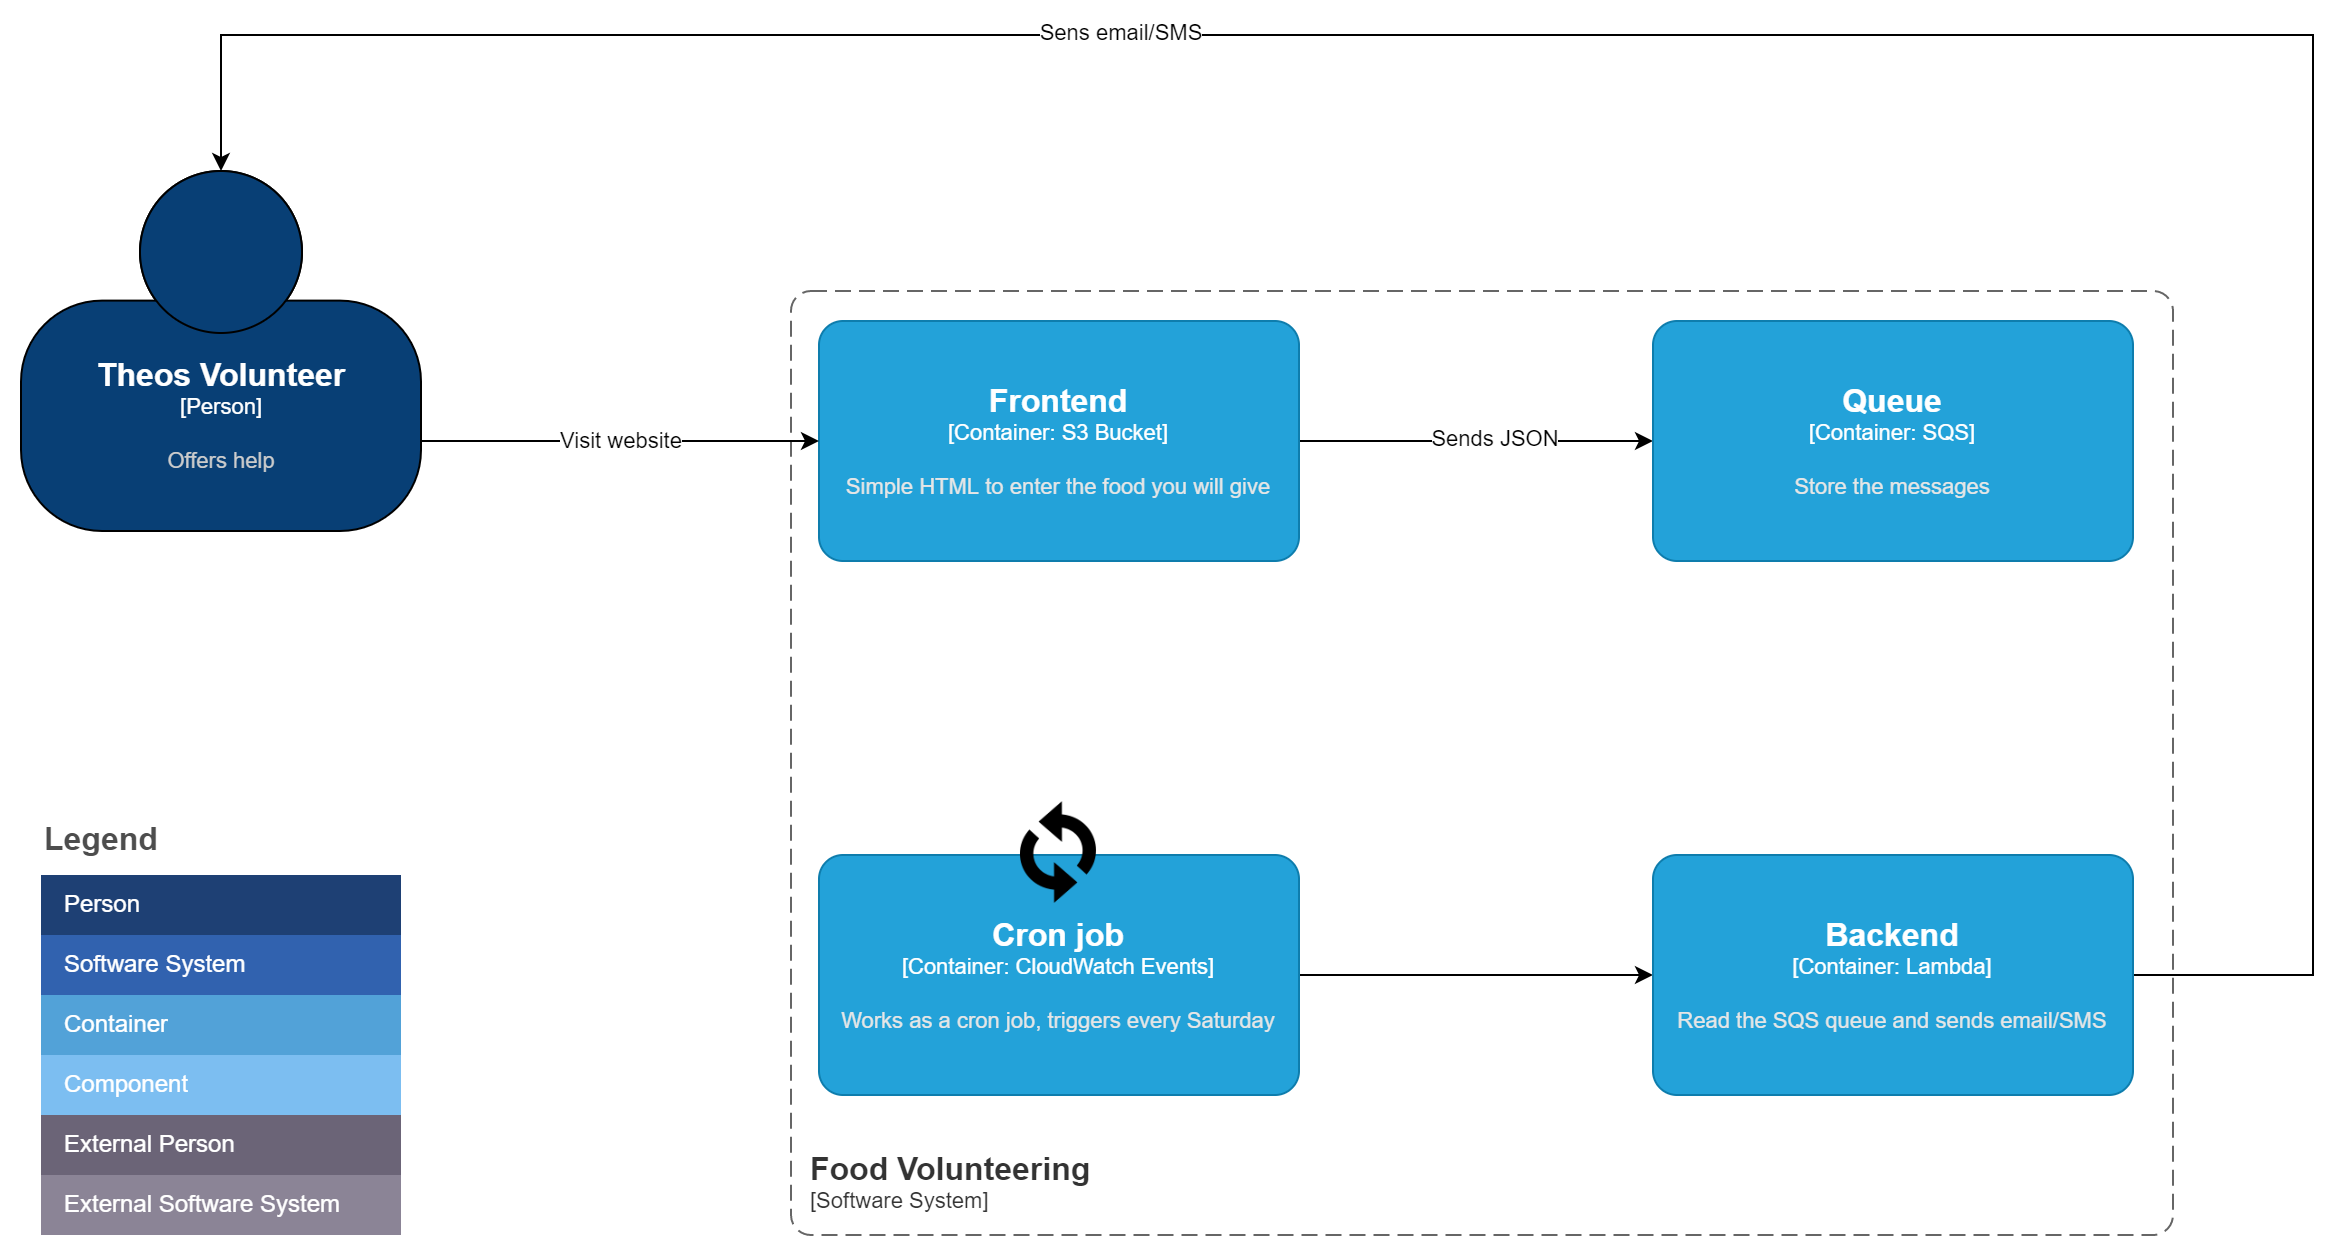

The diagram above was exported from draw.io. Its source (the exported page's mxGraphModel, read from the mxfile embedded in the PNG):
<mxGraphModel dx="1821" dy="974" grid="1" gridSize="10" guides="1" tooltips="1" connect="1" arrows="1" fold="1" page="1" pageScale="1" pageWidth="827" pageHeight="1169" math="0" shadow="0">
  <root>
    <mxCell id="0" />
    <mxCell id="1" parent="0" />
    <mxCell id="PDuyMgCki-gbAYJrnuQW-6" style="edgeStyle=orthogonalEdgeStyle;rounded=0;orthogonalLoop=1;jettySize=auto;html=1;exitX=1;exitY=0.5;exitDx=0;exitDy=0;exitPerimeter=0;entryX=0;entryY=0.5;entryDx=0;entryDy=0;entryPerimeter=0;" edge="1" parent="1" source="5fIo6CM7J6WeWZLtoHCl-1" target="PDuyMgCki-gbAYJrnuQW-5">
      <mxGeometry relative="1" as="geometry" />
    </mxCell>
    <mxCell id="PDuyMgCki-gbAYJrnuQW-7" value="Sends JSON" style="edgeLabel;html=1;align=center;verticalAlign=middle;resizable=0;points=[];" vertex="1" connectable="0" parent="PDuyMgCki-gbAYJrnuQW-6">
      <mxGeometry x="0.1096" y="2" relative="1" as="geometry">
        <mxPoint as="offset" />
      </mxGeometry>
    </mxCell>
    <object placeholders="1" c4Name="Frontend" c4Type="Container" c4Technology="S3 Bucket" c4Description="Simple HTML to enter the food you will give" label="&lt;font style=&quot;font-size: 16px&quot;&gt;&lt;b&gt;%c4Name%&lt;/b&gt;&lt;/font&gt;&lt;div&gt;[%c4Type%: %c4Technology%]&lt;/div&gt;&lt;br&gt;&lt;div&gt;&lt;font style=&quot;font-size: 11px&quot;&gt;&lt;font color=&quot;#E6E6E6&quot;&gt;%c4Description%&lt;/font&gt;&lt;/div&gt;" id="5fIo6CM7J6WeWZLtoHCl-1">
      <mxCell style="rounded=1;whiteSpace=wrap;html=1;fontSize=11;labelBackgroundColor=none;fillColor=#23A2D9;fontColor=#ffffff;align=center;arcSize=10;strokeColor=#0E7DAD;metaEdit=1;resizable=0;points=[[0.25,0,0],[0.5,0,0],[0.75,0,0],[1,0.25,0],[1,0.5,0],[1,0.75,0],[0.75,1,0],[0.5,1,0],[0.25,1,0],[0,0.75,0],[0,0.5,0],[0,0.25,0]];" vertex="1" parent="1">
        <mxGeometry x="493" y="583" width="240" height="120" as="geometry" />
      </mxCell>
    </object>
    <object c4Name="Theos Volunteer" c4Type="Person" c4Description="Offers help" label="&lt;font style=&quot;font-size: 16px&quot;&gt;&lt;b&gt;%c4Name%&lt;/b&gt;&lt;/font&gt;&lt;div&gt;[%c4Type%]&lt;/div&gt;&lt;br&gt;&lt;div&gt;&lt;font style=&quot;font-size: 11px&quot;&gt;&lt;font color=&quot;#cccccc&quot;&gt;%c4Description%&lt;/font&gt;&lt;/div&gt;" placeholders="1" id="6ZNPN89C-O_kC6gu2fK_-2">
      <mxCell style="html=1;fontSize=11;dashed=0;whitespace=wrap;fillColor=#083F75;strokeColor=default;fontColor=#ffffff;shape=mxgraph.c4.person2;align=center;metaEdit=1;points=[[0.5,0,0],[1,0.5,0],[1,0.75,0],[0.75,1,0],[0.5,1,0],[0.25,1,0],[0,0.75,0],[0,0.5,0]];resizable=0;" vertex="1" parent="1">
        <mxGeometry x="94" y="508" width="200" height="180" as="geometry" />
      </mxCell>
    </object>
    <object placeholders="1" c4Name="Food Volunteering" c4Type="SystemScopeBoundary" c4Application="Software System" label="&lt;font style=&quot;font-size: 16px&quot;&gt;&lt;b&gt;&lt;div style=&quot;text-align: left&quot;&gt;%c4Name%&lt;/div&gt;&lt;/b&gt;&lt;/font&gt;&lt;div style=&quot;text-align: left&quot;&gt;[%c4Application%]&lt;/div&gt;" id="6ZNPN89C-O_kC6gu2fK_-6">
      <mxCell style="rounded=1;fontSize=11;whiteSpace=wrap;html=1;dashed=1;arcSize=20;fillColor=none;strokeColor=#666666;fontColor=#333333;labelBackgroundColor=none;align=left;verticalAlign=bottom;labelBorderColor=none;spacingTop=0;spacing=10;dashPattern=8 4;metaEdit=1;rotatable=0;perimeter=rectanglePerimeter;noLabel=0;labelPadding=0;allowArrows=0;connectable=0;expand=0;recursiveResize=0;editable=1;pointerEvents=0;absoluteArcSize=1;points=[[0.25,0,0],[0.5,0,0],[0.75,0,0],[1,0.25,0],[1,0.5,0],[1,0.75,0],[0.75,1,0],[0.5,1,0],[0.25,1,0],[0,0.75,0],[0,0.5,0],[0,0.25,0]];" vertex="1" parent="1">
        <mxGeometry x="479" y="568" width="691" height="472" as="geometry" />
      </mxCell>
    </object>
    <mxCell id="6ZNPN89C-O_kC6gu2fK_-7" value="Legend" style="align=left;fontSize=16;fontStyle=1;strokeColor=none;fillColor=none;fontColor=#4D4D4D;spacingTop=-8;resizable=0;" vertex="1" parent="1">
      <mxGeometry x="104" y="830" width="180" height="30" as="geometry" />
    </mxCell>
    <mxCell id="6ZNPN89C-O_kC6gu2fK_-8" value="" style="shape=table;html=1;whiteSpace=wrap;startSize=0;container=1;collapsible=0;childLayout=tableLayout;fillColor=none;align=left;spacingLeft=10;strokeColor=none;rounded=1;arcSize=11;fontColor=#FFFFFF;resizable=0;points=[[0.25,0,0],[0.5,0,0],[0.75,0,0],[1,0.25,0],[1,0.5,0],[1,0.75,0],[0.75,1,0],[0.5,1,0],[0.25,1,0],[0,0.75,0],[0,0.5,0],[0,0.25,0]];" vertex="1" parent="1">
      <mxGeometry x="104" y="860" width="180" height="180" as="geometry" />
    </mxCell>
    <mxCell id="6ZNPN89C-O_kC6gu2fK_-9" value="Person" style="shape=partialRectangle;html=1;whiteSpace=wrap;connectable=0;fillColor=#1E4074;top=0;left=0;bottom=0;right=0;overflow=hidden;pointerEvents=1;align=left;spacingLeft=10;strokeColor=none;fontColor=#FFFFFF;" vertex="1" parent="6ZNPN89C-O_kC6gu2fK_-8">
      <mxGeometry width="180" height="30" as="geometry" />
    </mxCell>
    <mxCell id="6ZNPN89C-O_kC6gu2fK_-10" value="Software System" style="shape=partialRectangle;html=1;whiteSpace=wrap;connectable=0;fillColor=#3162AF;top=0;left=0;bottom=0;right=0;overflow=hidden;pointerEvents=1;align=left;spacingLeft=10;fontColor=#FFFFFF;strokeColor=default;" vertex="1" parent="6ZNPN89C-O_kC6gu2fK_-8">
      <mxGeometry y="30" width="180" height="30" as="geometry" />
    </mxCell>
    <mxCell id="6ZNPN89C-O_kC6gu2fK_-11" value="Container" style="shape=partialRectangle;html=1;whiteSpace=wrap;connectable=0;fillColor=#52A2D8;top=0;left=0;bottom=0;right=0;overflow=hidden;pointerEvents=1;align=left;spacingLeft=10;fontColor=#FFFFFF;strokeColor=default;" vertex="1" parent="6ZNPN89C-O_kC6gu2fK_-8">
      <mxGeometry y="60" width="180" height="30" as="geometry" />
    </mxCell>
    <mxCell id="6ZNPN89C-O_kC6gu2fK_-12" value="Component" style="shape=partialRectangle;html=1;whiteSpace=wrap;connectable=0;fillColor=#7CBEF1;top=0;left=0;bottom=0;right=0;overflow=hidden;pointerEvents=1;align=left;spacingLeft=10;fontColor=#FFFFFF;strokeColor=default;" vertex="1" parent="6ZNPN89C-O_kC6gu2fK_-8">
      <mxGeometry y="90" width="180" height="30" as="geometry" />
    </mxCell>
    <mxCell id="6ZNPN89C-O_kC6gu2fK_-13" value="External Person" style="shape=partialRectangle;html=1;whiteSpace=wrap;connectable=0;fillColor=#6B6477;top=0;left=0;bottom=0;right=0;overflow=hidden;pointerEvents=1;align=left;spacingLeft=10;fontColor=#FFFFFF;strokeColor=default;" vertex="1" parent="6ZNPN89C-O_kC6gu2fK_-8">
      <mxGeometry y="120" width="180" height="30" as="geometry" />
    </mxCell>
    <mxCell id="6ZNPN89C-O_kC6gu2fK_-14" value="External Software System" style="shape=partialRectangle;html=1;whiteSpace=wrap;connectable=0;fillColor=#8B8496;top=0;left=0;bottom=0;right=0;overflow=hidden;pointerEvents=1;align=left;spacingLeft=10;fontColor=#FFFFFF;strokeColor=default;" vertex="1" parent="6ZNPN89C-O_kC6gu2fK_-8">
      <mxGeometry y="150" width="180" height="30" as="geometry" />
    </mxCell>
    <mxCell id="PDuyMgCki-gbAYJrnuQW-1" value="Visit website" style="edgeStyle=orthogonalEdgeStyle;rounded=0;orthogonalLoop=1;jettySize=auto;html=1;exitX=1;exitY=0.75;exitDx=0;exitDy=0;exitPerimeter=0;entryX=0;entryY=0.5;entryDx=0;entryDy=0;entryPerimeter=0;" edge="1" parent="1">
      <mxGeometry relative="1" as="geometry">
        <mxPoint x="294" y="643" as="sourcePoint" />
        <mxPoint x="493" y="643" as="targetPoint" />
      </mxGeometry>
    </mxCell>
    <object placeholders="1" c4Name="Queue" c4Type="Container" c4Technology="SQS" c4Description="Store the messages" label="&lt;font style=&quot;font-size: 16px&quot;&gt;&lt;b&gt;%c4Name%&lt;/b&gt;&lt;/font&gt;&lt;div&gt;[%c4Type%: %c4Technology%]&lt;/div&gt;&lt;br&gt;&lt;div&gt;&lt;font style=&quot;font-size: 11px&quot;&gt;&lt;font color=&quot;#E6E6E6&quot;&gt;%c4Description%&lt;/font&gt;&lt;/div&gt;" id="PDuyMgCki-gbAYJrnuQW-5">
      <mxCell style="rounded=1;whiteSpace=wrap;html=1;fontSize=11;labelBackgroundColor=none;fillColor=#23A2D9;fontColor=#ffffff;align=center;arcSize=10;strokeColor=#0E7DAD;metaEdit=1;resizable=0;points=[[0.25,0,0],[0.5,0,0],[0.75,0,0],[1,0.25,0],[1,0.5,0],[1,0.75,0],[0.75,1,0],[0.5,1,0],[0.25,1,0],[0,0.75,0],[0,0.5,0],[0,0.25,0]];" vertex="1" parent="1">
        <mxGeometry x="910" y="583" width="240" height="120" as="geometry" />
      </mxCell>
    </object>
    <mxCell id="PDuyMgCki-gbAYJrnuQW-10" style="edgeStyle=orthogonalEdgeStyle;rounded=0;orthogonalLoop=1;jettySize=auto;html=1;entryX=0;entryY=0.5;entryDx=0;entryDy=0;entryPerimeter=0;" edge="1" parent="1" source="PDuyMgCki-gbAYJrnuQW-8" target="PDuyMgCki-gbAYJrnuQW-9">
      <mxGeometry relative="1" as="geometry" />
    </mxCell>
    <object placeholders="1" c4Name="Cron job" c4Type="Container" c4Technology="CloudWatch Events" c4Description="Works as a cron job, triggers every Saturday" label="&lt;font style=&quot;font-size: 16px&quot;&gt;&lt;b&gt;%c4Name%&lt;/b&gt;&lt;/font&gt;&lt;div&gt;[%c4Type%: %c4Technology%]&lt;/div&gt;&lt;br&gt;&lt;div&gt;&lt;font style=&quot;font-size: 11px&quot;&gt;&lt;font color=&quot;#E6E6E6&quot;&gt;%c4Description%&lt;/font&gt;&lt;/div&gt;" id="PDuyMgCki-gbAYJrnuQW-8">
      <mxCell style="rounded=1;whiteSpace=wrap;html=1;fontSize=11;labelBackgroundColor=none;fillColor=#23A2D9;fontColor=#ffffff;align=center;arcSize=10;strokeColor=#0E7DAD;metaEdit=1;resizable=0;points=[[0.25,0,0],[0.5,0,0],[0.75,0,0],[1,0.25,0],[1,0.5,0],[1,0.75,0],[0.75,1,0],[0.5,1,0],[0.25,1,0],[0,0.75,0],[0,0.5,0],[0,0.25,0]];" vertex="1" parent="1">
        <mxGeometry x="493" y="850" width="240" height="120" as="geometry" />
      </mxCell>
    </object>
    <mxCell id="PDuyMgCki-gbAYJrnuQW-17" style="edgeStyle=orthogonalEdgeStyle;rounded=0;orthogonalLoop=1;jettySize=auto;html=1;exitX=1;exitY=0.5;exitDx=0;exitDy=0;exitPerimeter=0;entryX=0.5;entryY=0;entryDx=0;entryDy=0;entryPerimeter=0;" edge="1" parent="1" source="PDuyMgCki-gbAYJrnuQW-9" target="6ZNPN89C-O_kC6gu2fK_-2">
      <mxGeometry relative="1" as="geometry">
        <Array as="points">
          <mxPoint x="1240" y="910" />
          <mxPoint x="1240" y="440" />
          <mxPoint x="194" y="440" />
        </Array>
      </mxGeometry>
    </mxCell>
    <mxCell id="yhB8ytT1DItvaQ56xHyj-1" value="Sens email/SMS" style="edgeLabel;html=1;align=center;verticalAlign=middle;resizable=0;points=[];" vertex="1" connectable="0" parent="PDuyMgCki-gbAYJrnuQW-17">
      <mxGeometry x="0.3824" y="-2" relative="1" as="geometry">
        <mxPoint x="1" as="offset" />
      </mxGeometry>
    </mxCell>
    <object placeholders="1" c4Name="Backend" c4Type="Container" c4Technology="Lambda" c4Description="Read the SQS queue and sends email/SMS" label="&lt;font style=&quot;font-size: 16px&quot;&gt;&lt;b&gt;%c4Name%&lt;/b&gt;&lt;/font&gt;&lt;div&gt;[%c4Type%: %c4Technology%]&lt;/div&gt;&lt;br&gt;&lt;div&gt;&lt;font style=&quot;font-size: 11px&quot;&gt;&lt;font color=&quot;#E6E6E6&quot;&gt;%c4Description%&lt;/font&gt;&lt;/div&gt;" id="PDuyMgCki-gbAYJrnuQW-9">
      <mxCell style="rounded=1;whiteSpace=wrap;html=1;fontSize=11;labelBackgroundColor=none;fillColor=#23A2D9;fontColor=#ffffff;align=center;arcSize=10;strokeColor=#0E7DAD;metaEdit=1;resizable=0;points=[[0.25,0,0],[0.5,0,0],[0.75,0,0],[1,0.25,0],[1,0.5,0],[1,0.75,0],[0.75,1,0],[0.5,1,0],[0.25,1,0],[0,0.75,0],[0,0.5,0],[0,0.25,0]];" vertex="1" parent="1">
        <mxGeometry x="910" y="850" width="240" height="120" as="geometry" />
      </mxCell>
    </object>
    <mxCell id="PDuyMgCki-gbAYJrnuQW-16" value="" style="shape=image;html=1;verticalAlign=top;verticalLabelPosition=bottom;labelBackgroundColor=#ffffff;imageAspect=0;aspect=fixed;image=https://cdn4.iconfinder.com/data/icons/ionicons/512/icon-loop-128.png;strokeColor=default;fillColor=#000000;" vertex="1" parent="1">
      <mxGeometry x="584" y="820" width="58" height="58" as="geometry" />
    </mxCell>
  </root>
</mxGraphModel>